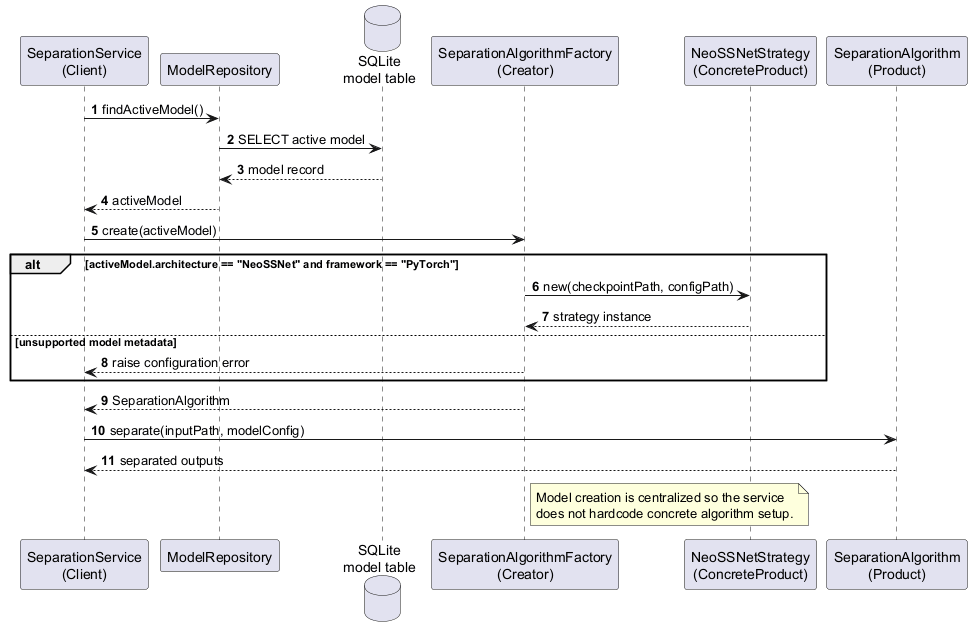

The diagram above was rendered by PlantUML. Its source (embedded in the PNG):
@startuml
' Factory Method Pattern sequence diagram.
' Suggested LaTeX placement: normal page.

skinparam shadowing false
autonumber

participant "SeparationService\n(Client)" as Service
participant "ModelRepository" as ModelRepo
database "SQLite\nmodel table" as DB
participant "SeparationAlgorithmFactory\n(Creator)" as Factory
participant "NeoSSNetStrategy\n(ConcreteProduct)" as NeoSSNet
participant "SeparationAlgorithm\n(Product)" as Algorithm

Service -> ModelRepo : findActiveModel()
ModelRepo -> DB : SELECT active model
DB --> ModelRepo : model record
ModelRepo --> Service : activeModel

Service -> Factory : create(activeModel)

alt activeModel.architecture == "NeoSSNet" and framework == "PyTorch"
  Factory -> NeoSSNet : new(checkpointPath, configPath)
  NeoSSNet --> Factory : strategy instance
else unsupported model metadata
  Factory --> Service : raise configuration error
end

Factory --> Service : SeparationAlgorithm
Service -> Algorithm : separate(inputPath, modelConfig)
Algorithm --> Service : separated outputs

note right of Factory
  Model creation is centralized so the service
  does not hardcode concrete algorithm setup.
end note

@enduml